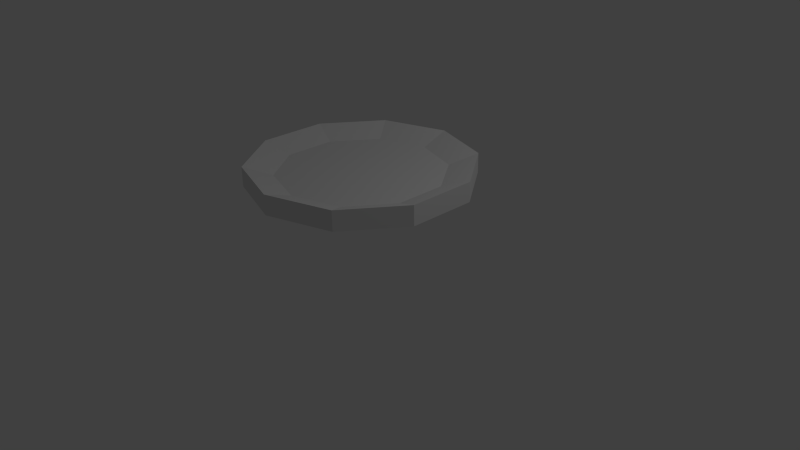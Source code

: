 # Source: pictureframe.blend  (saved by Blender 2.70.0; exported with 4.5.12 LTS)
import bpy
from mathutils import Matrix  # noqa: F401  (used for matrix-valued properties, if any)

bpy.ops.wm.read_factory_settings(use_empty=True)
scene = bpy.context.scene
scene.name = 'Scene'

# ---- collections
col_collection_1 = bpy.data.collections.new('Collection 1'); scene.collection.children.link(col_collection_1)

# ---- world
world_world = bpy.data.worlds.new('World'); scene.world = world_world
world_world.color = (0.05088, 0.05088, 0.05088)
world_world.use_sun_shadow = False
world_world.sun_shadow_jitter_overblur = 0.0
world_world.cycles.sampling_method = 'MANUAL'
world_world.cycles.sample_map_resolution = 256

# ---- cameras
cam_camera = bpy.data.cameras.new('Camera')
cam_camera.clip_end = 100.0
cam_camera.lens = 35.0
cam_camera.sensor_width = 32.0
cam_camera.sensor_height = 18.0
cam_camera.ortho_scale = 7.314
cam_camera.dof.focus_distance = 0.0
cam_camera.dof.aperture_fstop = 128.0

# ---- lights
light_lamp = bpy.data.lights.new('Lamp', 'POINT')
light_lamp.transmission_factor = 0.0
light_lamp.cutoff_distance = 30.0
light_lamp.energy = 100.0
light_lamp.shadow_buffer_clip_start = 1.001
light_lamp.shadow_soft_size = 0.1
light_lamp.shadow_maximum_resolution = 0.006
light_lamp.use_absolute_resolution = True
light_lamp.cycles.use_multiple_importance_sampling = False

# ---- meshes
me_circle = bpy.data.meshes.new('Circle')
me_circle.from_pydata([(-0.535, 0.8596, 0.3429), (-1.123, 0.6686, 0.3429), (-1.486, 0.1686, 0.3429), (-1.486, -0.4494, 0.3429), (-1.123, -0.9494, 0.3429), (-0.535, -1.14, 0.3429), (0.0528, -0.9494, 0.3429), (0.4161, -0.4494, 0.3429), (0.4161, 0.1686, 0.3429), (0.0528, 0.6686, 0.3429), (-0.535, 0.8596, 0.4289), (-1.123, 0.6686, 0.4289), (-1.486, 0.1686, 0.4289), (-1.486, -0.4494, 0.4289), (-1.123, -0.9494, 0.4289), (-0.535, -1.14, 0.4289), (0.0528, -0.9494, 0.4289), (0.4161, -0.4494, 0.4289), (0.4161, 0.1686, 0.4289), (0.0528, 0.6686, 0.4289), (-0.535, 1.203, 0.3123), (-1.325, 0.9465, 0.3123), (-1.813, 0.2748, 0.3123), (-1.813, -0.5555, 0.3123), (-1.325, -1.227, 0.3123), (-0.535, -1.484, 0.3123), (0.2547, -1.227, 0.3123), (0.7428, -0.5555, 0.3123), (0.7428, 0.2748, 0.3123), (0.2547, 0.9465, 0.3123), (-0.535, 1.203, 0.5518), (-1.325, 0.9465, 0.5518), (-1.813, 0.2748, 0.5518), (-1.813, -0.5555, 0.5518), (-1.325, -1.227, 0.5518), (-0.535, -1.484, 0.5518), (0.2547, -1.227, 0.5518), (0.7428, -0.5555, 0.5518), (0.7428, 0.2748, 0.5518), (0.2547, 0.9465, 0.5518)], [], [(1, 0, 9, 8, 7, 6, 5, 4, 3, 2), (11, 12, 13, 14, 15, 16, 17, 18, 19, 10), (18, 17, 37, 38), (8, 9, 29, 28), (10, 19, 39, 30), (11, 10, 30, 31), (13, 12, 32, 33), (1, 2, 22, 21), (15, 14, 34, 35), (3, 4, 24, 23), (5, 6, 26, 25), (17, 16, 36, 37), (29, 20, 30, 39), (28, 29, 39, 38), (27, 28, 38, 37), (26, 27, 37, 36), (25, 26, 36, 35), (24, 25, 35, 34), (23, 24, 34, 33), (22, 23, 33, 32), (21, 22, 32, 31), (20, 21, 31, 30), (6, 7, 27, 26), (4, 5, 25, 24), (16, 15, 35, 36), (2, 3, 23, 22), (14, 13, 33, 34), (0, 1, 21, 20), (12, 11, 31, 32), (9, 0, 20, 29), (19, 18, 38, 39), (7, 8, 28, 27)])
_uv = me_circle.uv_layers.new(name='UVMap')
_uv.uv.foreach_set('vector', [0.7086, 0.4755, 0.6688, 0.5981, 0.5645, 0.6739, 0.4356, 0.674, 0.3313, 0.5982, 0.2914, 0.4756, 0.3312, 0.353, 0.4355, 0.2771, 0.5644, 0.2771, 0.6687, 0.3529, 0.5, 1.036, 0.8153, 0.9339, 1.01, 0.6657, 1.01, 0.3343, 0.8153, 0.06609, 0.5, -0.03634, 0.1847, 0.06609, -0.01009, 0.3343, -0.01009, 0.6657, 0.1847, 0.9339, 0.3455, 0.951, 0.09559, 0.7694, 0.2225, 0.6825, 0.2571, 0.7936, 0.4356, 0.674, 0.5645, 0.6739, 0.5886, 0.744, 0.4139, 0.7448, 0.9294, 0.8269, 0.6545, 0.951, 0.546, 0.831, 0.8051, 0.7006, 0.9999, 0.4755, 0.9294, 0.8269, 0.8051, 0.7006, 0.8862, 0.4413, 0.787, 0.0251, 0.9669, 0.1767, 0.9126, 0.2486, 0.5829, 0.115, 0.7086, 0.4755, 0.6687, 0.3529, 0.7279, 0.3083, 0.7827, 0.4742, 0.09555, 0.1817, 0.3455, 9.75e-05, 0.389, 0.1476, 0.2174, 0.2755, 0.5644, 0.2771, 0.4355, 0.2771, 0.4114, 0.2071, 0.5861, 0.2063, 0.3312, 0.353, 0.2914, 0.4756, 0.2173, 0.4768, 0.2705, 0.3104, 0.09559, 0.7694, 9.75e-05, 0.4755, 0.1538, 0.4798, 0.2225, 0.6825, 0.5886, 0.744, 0.7295, 0.6406, 0.8051, 0.7006, 0.546, 0.831, 0.4139, 0.7448, 0.5886, 0.744, 0.546, 0.831, 0.2571, 0.7936, 0.2721, 0.6427, 0.4139, 0.7448, 0.2571, 0.7936, 0.2225, 0.6825, 0.2173, 0.4768, 0.2721, 0.6427, 0.2225, 0.6825, 0.1538, 0.4798, 0.2705, 0.3104, 0.2173, 0.4768, 0.1538, 0.4798, 0.2174, 0.2755, 0.4114, 0.2071, 0.2705, 0.3104, 0.2174, 0.2755, 0.389, 0.1476, 0.5861, 0.2063, 0.4114, 0.2071, 0.389, 0.1476, 0.5829, 0.115, 0.7279, 0.3083, 0.5861, 0.2063, 0.5829, 0.115, 0.9126, 0.2486, 0.7827, 0.4742, 0.7279, 0.3083, 0.9126, 0.2486, 0.8862, 0.4413, 0.7295, 0.6406, 0.7827, 0.4742, 0.8862, 0.4413, 0.8051, 0.7006, 0.2914, 0.4756, 0.3313, 0.5982, 0.2721, 0.6427, 0.2173, 0.4768, 0.4355, 0.2771, 0.3312, 0.353, 0.2705, 0.3104, 0.4114, 0.2071, 9.75e-05, 0.4755, 0.09555, 0.1817, 0.2174, 0.2755, 0.1538, 0.4798, 0.6687, 0.3529, 0.5644, 0.2771, 0.5861, 0.2063, 0.7279, 0.3083, 0.3455, 9.75e-05, 0.787, 0.0251, 0.5829, 0.115, 0.389, 0.1476, 0.6688, 0.5981, 0.7086, 0.4755, 0.7827, 0.4742, 0.7295, 0.6406, 0.9669, 0.1767, 0.9999, 0.4755, 0.8862, 0.4413, 0.9126, 0.2486, 0.5645, 0.6739, 0.6688, 0.5981, 0.7295, 0.6406, 0.5886, 0.744, 0.6545, 0.951, 0.3455, 0.951, 0.2571, 0.7936, 0.546, 0.831, 0.3313, 0.5982, 0.4356, 0.674, 0.4139, 0.7448, 0.2721, 0.6427])
me_circle.use_remesh_preserve_volume = False
me_circle.use_remesh_preserve_attributes = False
me_circle.use_mirror_vertex_groups = False
me_circle.update()

# ---- objects
ob_circle = bpy.data.objects.new('Circle', me_circle)
ob_lamp = bpy.data.objects.new('Lamp', light_lamp)
ob_camera = bpy.data.objects.new('Camera', cam_camera)

# ---- transforms, parenting, visibility, modifiers, constraints
ob_circle.location = (1.012, -0.4159, 1.051)
ob_circle.lineart.crease_threshold = 0.0
ob_lamp.location = (4.076, 1.005, 5.904)
ob_lamp.rotation_euler = (0.6503, 0.05522, 1.866)
ob_lamp.lock_rotations_4d = False
ob_lamp.empty_display_type = 'ARROWS'
ob_lamp.color = (0.0, 0.0, 0.0, 0.0)
ob_lamp.lineart.crease_threshold = 0.0
ob_camera.location = (7.481, -6.508, 5.344)
ob_camera.rotation_euler = (1.109, 0.01082, 0.8149)
ob_camera.lock_rotations_4d = False
ob_camera.empty_display_type = 'ARROWS'
ob_camera.color = (0.0, 0.0, 0.0, 0.0)
ob_camera.display_type = 'WIRE'
ob_camera.lineart.crease_threshold = 0.0

# ---- collection membership
col_collection_1.objects.link(ob_circle)
col_collection_1.objects.link(ob_lamp)
col_collection_1.objects.link(ob_camera)

# ---- scene / render settings (as saved in the file)
scene.camera = ob_camera
scene.frame_start = 1; scene.frame_end = 250; scene.frame_set(0)
scene.render.engine = 'BLENDER_EEVEE_NEXT'
scene.render.resolution_percentage = 50
scene.render.dither_intensity = 0.0
scene.cycles.use_denoising = False
scene.cycles.samples = 10
scene.cycles.sampling_pattern = 'TABULATED_SOBOL'
scene.cycles.light_sampling_threshold = 0.0
scene.cycles.use_adaptive_sampling = False
scene.cycles.use_light_tree = False
scene.cycles.blur_glossy = 0.0
scene.cycles.volume_bounces = 1
scene.cycles.pixel_filter_type = 'GAUSSIAN'
scene.cycles.sample_clamp_indirect = 0.0
scene.view_settings.view_transform = 'Standard'
bpy.context.view_layer.update()
